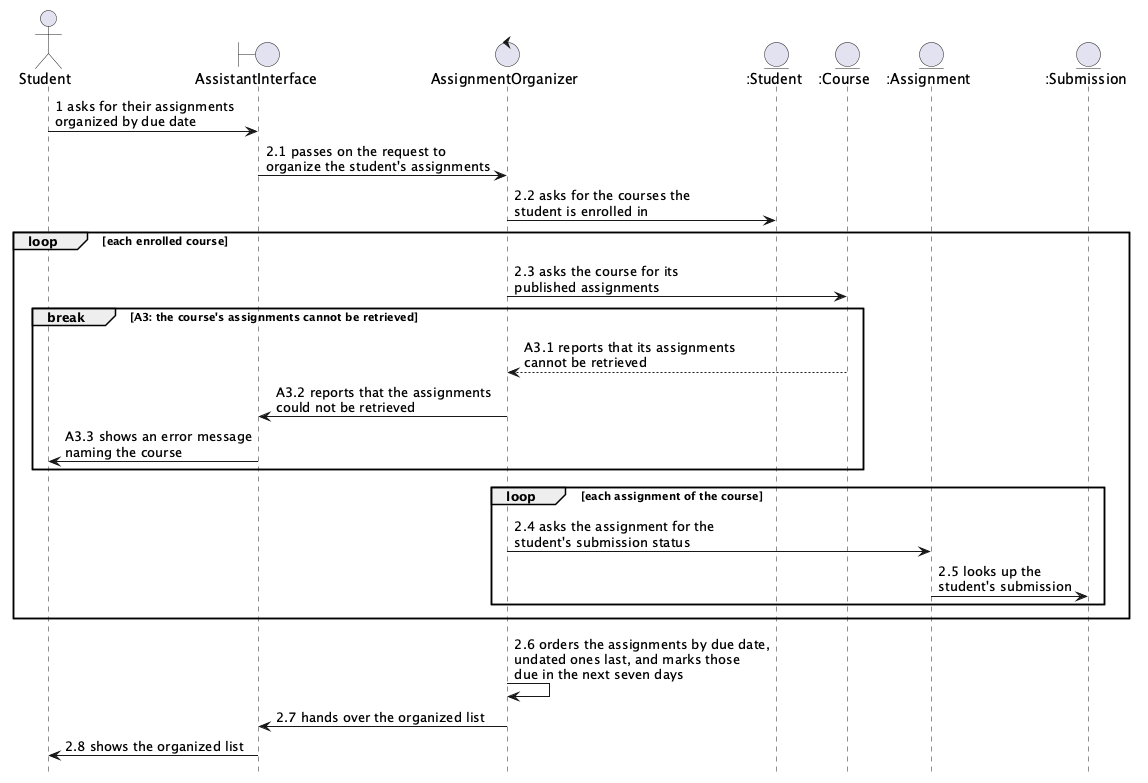

The diagram above was rendered by PlantUML. Its source (embedded in the PNG):
@startuml uc02-analysis-sequence
' Figure 5.2.2: analysis sequence diagram for UC-02 Organize Assignments.
' Message numbers match the scenario table in docs/p2/sections/5-2-uc02.md, one message per row.
' Render: java -jar plantuml.jar -tpng docs/p2/diagrams/uc02-analysis-sequence.puml
hide footbox
skinparam shadowing false
skinparam sequenceMessageAlign left

actor Student
boundary AssistantInterface
control AssignmentOrganizer
entity ":Student" as StudentRecord
entity ":Course" as Course
entity ":Assignment" as Assignment
entity ":Submission" as Submission

Student -> AssistantInterface : 1 asks for their assignments\norganized by due date
AssistantInterface -> AssignmentOrganizer : 2.1 passes on the request to\norganize the student's assignments
AssignmentOrganizer -> StudentRecord : 2.2 asks for the courses the\nstudent is enrolled in

loop each enrolled course
  AssignmentOrganizer -> Course : 2.3 asks the course for its\npublished assignments
  break A3: the course's assignments cannot be retrieved
    Course --> AssignmentOrganizer : A3.1 reports that its assignments\ncannot be retrieved
    AssignmentOrganizer -> AssistantInterface : A3.2 reports that the assignments\ncould not be retrieved
    AssistantInterface -> Student : A3.3 shows an error message\nnaming the course
  end
  loop each assignment of the course
    AssignmentOrganizer -> Assignment : 2.4 asks the assignment for the\nstudent's submission status
    Assignment -> Submission : 2.5 looks up the\nstudent's submission
  end
end

AssignmentOrganizer -> AssignmentOrganizer : 2.6 orders the assignments by due date,\nundated ones last, and marks those\ndue in the next seven days
AssignmentOrganizer -> AssistantInterface : 2.7 hands over the organized list
AssistantInterface -> Student : 2.8 shows the organized list
@enduml